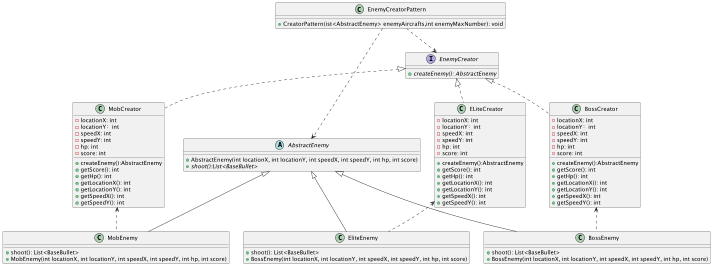

The diagram above was rendered by PlantUML. Its source (embedded in the PNG):
@startuml
'https://plantuml.com/class-diagram

class EnemyCreatorPattern
{
 + CreatorPattern(ist<AbstractEnemy> enemyAircrafts,int enemyMaxNumber): void
}

abstract AbstractEnemy
{
    + AbstractEnemy(int locationX, int locationY, int speedX, int speedY, int hp, int score)
    + {abstract} shoot():List<BaseBullet>
}

interface EnemyCreator
{

    + {abstract} createEnemy(): AbstractEnemy
}

EnemyCreatorPattern ..> AbstractEnemy
EnemyCreatorPattern ..> EnemyCreator

class MobEnemy
{
   + shoot(): List<BaseBullet>
   + MobEnemy(int locationX, int locationY, int speedX, int speedY, int hp, int score)
}

class EliteEnemy
{
   + shoot(): List<BaseBullet>
   + BossEnemy(int locationX, int locationY, int speedX, int speedY, int hp, int score)
}

class BossEnemy
{
    + shoot(): List<BaseBullet>
    + BossEnemy(int locationX, int locationY, int speedX, int speedY, int hp, int score)
}

class MobCreator
{

    - locationX: int
    - locationY：int
    - speedX: int
    - speedY: int
    - hp: int
    - score: int
    + createEnemy():AbstractEnemy
    + getScore(): int
    + getHp(): int
    + getLocationX(): int
    + getLocationY(): int
    + getSpeedX(): int
    + getSpeedY(): int
}


class ELiteCreator
{
     - locationX: int
     - locationY：int
     - speedX: int
     - speedY: int
     - hp: int
     - score: int
     + createEnemy():AbstractEnemy
     + getScore(): int
     + getHp(): int
     + getLocationX(): int
     + getLocationY(): int
     + getSpeedX(): int
     + getSpeedY(): int
}

class BossCreator
{
    - locationX: int
    - locationY：int
    - speedX: int
    - speedY: int
    - hp: int
    - score: int
    + createEnemy():AbstractEnemy
    + getScore(): int
    + getHp(): int
    + getLocationX(): int
    + getLocationY(): int
    + getSpeedX(): int
    + getSpeedY(): int
}

EnemyCreator <|.. MobCreator
EnemyCreator <|.. ELiteCreator
EnemyCreator <|.. BossCreator

AbstractEnemy <|-- MobEnemy
AbstractEnemy <|-- EliteEnemy
AbstractEnemy <|-- BossEnemy

MobCreator <.. MobEnemy
ELiteCreator <.. EliteEnemy
BossCreator <..  BossEnemy



@enduml